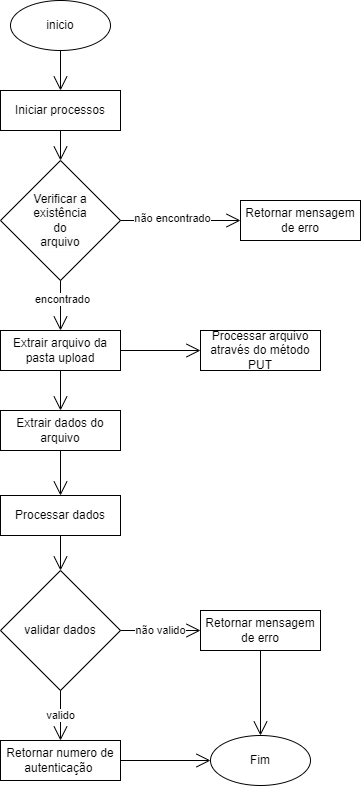

The diagram above was exported from draw.io. Its source (the exported page's mxGraphModel, read from the mxfile embedded in the PNG):
<mxGraphModel dx="886" dy="835" grid="1" gridSize="10" guides="1" tooltips="1" connect="1" arrows="1" fold="1" page="1" pageScale="1" pageWidth="827" pageHeight="1169" math="0" shadow="0">
  <root>
    <mxCell id="0" />
    <mxCell id="1" parent="0" />
    <mxCell id="Tw7XHbd4ugfk_Eog1zNR-2" value="inicio" style="ellipse;whiteSpace=wrap;html=1;" vertex="1" parent="1">
      <mxGeometry x="250" y="70" width="100" height="50" as="geometry" />
    </mxCell>
    <mxCell id="Tw7XHbd4ugfk_Eog1zNR-3" value="&lt;span style=&quot;color: rgb(0, 0, 0); font-family: Helvetica; font-size: 12px; font-style: normal; font-variant-ligatures: normal; font-variant-caps: normal; font-weight: 400; letter-spacing: normal; orphans: 2; text-align: center; text-indent: 0px; text-transform: none; widows: 2; word-spacing: 0px; -webkit-text-stroke-width: 0px; background-color: rgb(251, 251, 251); text-decoration-thickness: initial; text-decoration-style: initial; text-decoration-color: initial; float: none; display: inline !important;&quot;&gt;Verificar a &lt;br&gt;existência&lt;br&gt;do&lt;br&gt;arquivo&lt;/span&gt;" style="rhombus;whiteSpace=wrap;html=1;" vertex="1" parent="1">
      <mxGeometry x="240" y="230" width="120" height="120" as="geometry" />
    </mxCell>
    <mxCell id="Tw7XHbd4ugfk_Eog1zNR-4" value="Extrair dados do arquivo" style="rounded=0;whiteSpace=wrap;html=1;" vertex="1" parent="1">
      <mxGeometry x="240" y="480" width="120" height="40" as="geometry" />
    </mxCell>
    <mxCell id="Tw7XHbd4ugfk_Eog1zNR-6" value="" style="endArrow=open;endFill=1;endSize=12;html=1;rounded=0;exitX=1;exitY=0.5;exitDx=0;exitDy=0;entryX=0;entryY=0.5;entryDx=0;entryDy=0;" edge="1" parent="1" source="Tw7XHbd4ugfk_Eog1zNR-3" target="Tw7XHbd4ugfk_Eog1zNR-10">
      <mxGeometry width="160" relative="1" as="geometry">
        <mxPoint x="220" y="600" as="sourcePoint" />
        <mxPoint x="450" y="260" as="targetPoint" />
      </mxGeometry>
    </mxCell>
    <mxCell id="Tw7XHbd4ugfk_Eog1zNR-18" value="não encontrado" style="edgeLabel;html=1;align=center;verticalAlign=middle;resizable=0;points=[];" vertex="1" connectable="0" parent="Tw7XHbd4ugfk_Eog1zNR-6">
      <mxGeometry x="-0.1333" y="3" relative="1" as="geometry">
        <mxPoint as="offset" />
      </mxGeometry>
    </mxCell>
    <mxCell id="Tw7XHbd4ugfk_Eog1zNR-8" value="Iniciar processos" style="rounded=0;whiteSpace=wrap;html=1;" vertex="1" parent="1">
      <mxGeometry x="240" y="160" width="120" height="40" as="geometry" />
    </mxCell>
    <mxCell id="Tw7XHbd4ugfk_Eog1zNR-9" value="Extrair arquivo da pasta upload" style="rounded=0;whiteSpace=wrap;html=1;" vertex="1" parent="1">
      <mxGeometry x="240" y="400" width="120" height="40" as="geometry" />
    </mxCell>
    <mxCell id="Tw7XHbd4ugfk_Eog1zNR-10" value="Retornar mensagem de erro" style="rounded=0;whiteSpace=wrap;html=1;" vertex="1" parent="1">
      <mxGeometry x="480" y="270" width="120" height="40" as="geometry" />
    </mxCell>
    <mxCell id="Tw7XHbd4ugfk_Eog1zNR-11" value="" style="endArrow=open;endFill=1;endSize=12;html=1;rounded=0;exitX=0.5;exitY=1;exitDx=0;exitDy=0;entryX=0.5;entryY=0;entryDx=0;entryDy=0;" edge="1" parent="1" source="Tw7XHbd4ugfk_Eog1zNR-2" target="Tw7XHbd4ugfk_Eog1zNR-8">
      <mxGeometry width="160" relative="1" as="geometry">
        <mxPoint x="370" y="310" as="sourcePoint" />
        <mxPoint x="450" y="310" as="targetPoint" />
      </mxGeometry>
    </mxCell>
    <mxCell id="Tw7XHbd4ugfk_Eog1zNR-12" value="" style="endArrow=open;endFill=1;endSize=12;html=1;rounded=0;exitX=0.5;exitY=1;exitDx=0;exitDy=0;entryX=0.5;entryY=0;entryDx=0;entryDy=0;" edge="1" parent="1" source="Tw7XHbd4ugfk_Eog1zNR-8" target="Tw7XHbd4ugfk_Eog1zNR-3">
      <mxGeometry width="160" relative="1" as="geometry">
        <mxPoint x="380" y="320" as="sourcePoint" />
        <mxPoint x="460" y="320" as="targetPoint" />
      </mxGeometry>
    </mxCell>
    <mxCell id="Tw7XHbd4ugfk_Eog1zNR-13" value="" style="endArrow=open;endFill=1;endSize=12;html=1;rounded=0;exitX=0.5;exitY=1;exitDx=0;exitDy=0;entryX=0.5;entryY=0;entryDx=0;entryDy=0;" edge="1" parent="1" source="Tw7XHbd4ugfk_Eog1zNR-3" target="Tw7XHbd4ugfk_Eog1zNR-9">
      <mxGeometry width="160" relative="1" as="geometry">
        <mxPoint x="370" y="310" as="sourcePoint" />
        <mxPoint x="400" y="370" as="targetPoint" />
      </mxGeometry>
    </mxCell>
    <mxCell id="Tw7XHbd4ugfk_Eog1zNR-19" value="encontrado" style="edgeLabel;html=1;align=center;verticalAlign=middle;resizable=0;points=[];" vertex="1" connectable="0" parent="Tw7XHbd4ugfk_Eog1zNR-13">
      <mxGeometry x="-0.25" y="1" relative="1" as="geometry">
        <mxPoint as="offset" />
      </mxGeometry>
    </mxCell>
    <mxCell id="Tw7XHbd4ugfk_Eog1zNR-14" value="" style="endArrow=open;endFill=1;endSize=12;html=1;rounded=0;exitX=0.5;exitY=1;exitDx=0;exitDy=0;entryX=0.5;entryY=0;entryDx=0;entryDy=0;" edge="1" parent="1" source="Tw7XHbd4ugfk_Eog1zNR-9" target="Tw7XHbd4ugfk_Eog1zNR-4">
      <mxGeometry width="160" relative="1" as="geometry">
        <mxPoint x="370" y="270" as="sourcePoint" />
        <mxPoint x="450" y="310" as="targetPoint" />
      </mxGeometry>
    </mxCell>
    <mxCell id="Tw7XHbd4ugfk_Eog1zNR-16" value="Processar arquivo através do método PUT" style="rounded=0;whiteSpace=wrap;html=1;" vertex="1" parent="1">
      <mxGeometry x="440" y="400" width="120" height="40" as="geometry" />
    </mxCell>
    <mxCell id="Tw7XHbd4ugfk_Eog1zNR-17" value="&lt;span style=&quot;color: rgb(0, 0, 0); font-family: Helvetica; font-size: 12px; font-style: normal; font-variant-ligatures: normal; font-variant-caps: normal; font-weight: 400; letter-spacing: normal; orphans: 2; text-align: center; text-indent: 0px; text-transform: none; widows: 2; word-spacing: 0px; -webkit-text-stroke-width: 0px; background-color: rgb(251, 251, 251); text-decoration-thickness: initial; text-decoration-style: initial; text-decoration-color: initial; float: none; display: inline !important;&quot;&gt;validar dados&lt;br&gt;&lt;/span&gt;" style="rhombus;whiteSpace=wrap;html=1;" vertex="1" parent="1">
      <mxGeometry x="240" y="640" width="120" height="120" as="geometry" />
    </mxCell>
    <mxCell id="Tw7XHbd4ugfk_Eog1zNR-21" value="" style="endArrow=open;endFill=1;endSize=12;html=1;rounded=0;exitX=1;exitY=0.5;exitDx=0;exitDy=0;entryX=0;entryY=0.5;entryDx=0;entryDy=0;" edge="1" parent="1" source="Tw7XHbd4ugfk_Eog1zNR-9" target="Tw7XHbd4ugfk_Eog1zNR-16">
      <mxGeometry width="160" relative="1" as="geometry">
        <mxPoint x="310" y="450" as="sourcePoint" />
        <mxPoint x="410" y="420" as="targetPoint" />
      </mxGeometry>
    </mxCell>
    <mxCell id="Tw7XHbd4ugfk_Eog1zNR-23" value="Processar dados" style="rounded=0;whiteSpace=wrap;html=1;" vertex="1" parent="1">
      <mxGeometry x="240" y="565" width="120" height="40" as="geometry" />
    </mxCell>
    <mxCell id="Tw7XHbd4ugfk_Eog1zNR-24" value="" style="endArrow=open;endFill=1;endSize=12;html=1;rounded=0;exitX=0.5;exitY=1;exitDx=0;exitDy=0;entryX=0.5;entryY=0;entryDx=0;entryDy=0;" edge="1" parent="1" source="Tw7XHbd4ugfk_Eog1zNR-4" target="Tw7XHbd4ugfk_Eog1zNR-23">
      <mxGeometry width="160" relative="1" as="geometry">
        <mxPoint x="390" y="480" as="sourcePoint" />
        <mxPoint x="390" y="520" as="targetPoint" />
      </mxGeometry>
    </mxCell>
    <mxCell id="Tw7XHbd4ugfk_Eog1zNR-25" value="" style="endArrow=open;endFill=1;endSize=12;html=1;rounded=0;exitX=0.5;exitY=1;exitDx=0;exitDy=0;entryX=0.5;entryY=0;entryDx=0;entryDy=0;" edge="1" parent="1" source="Tw7XHbd4ugfk_Eog1zNR-23" target="Tw7XHbd4ugfk_Eog1zNR-17">
      <mxGeometry width="160" relative="1" as="geometry">
        <mxPoint x="310" y="530" as="sourcePoint" />
        <mxPoint x="310" y="575" as="targetPoint" />
      </mxGeometry>
    </mxCell>
    <mxCell id="Tw7XHbd4ugfk_Eog1zNR-26" value="Fim" style="ellipse;whiteSpace=wrap;html=1;" vertex="1" parent="1">
      <mxGeometry x="450" y="805" width="100" height="50" as="geometry" />
    </mxCell>
    <mxCell id="Tw7XHbd4ugfk_Eog1zNR-28" value="Retornar numero de autenticação&amp;nbsp;" style="rounded=0;whiteSpace=wrap;html=1;" vertex="1" parent="1">
      <mxGeometry x="240" y="810" width="120" height="40" as="geometry" />
    </mxCell>
    <mxCell id="Tw7XHbd4ugfk_Eog1zNR-29" value="&lt;span style=&quot;color: rgb(0, 0, 0); font-family: Helvetica; font-size: 11px; font-style: normal; font-variant-ligatures: normal; font-variant-caps: normal; font-weight: 400; letter-spacing: normal; orphans: 2; text-align: center; text-indent: 0px; text-transform: none; widows: 2; word-spacing: 0px; -webkit-text-stroke-width: 0px; background-color: rgb(255, 255, 255); text-decoration-thickness: initial; text-decoration-style: initial; text-decoration-color: initial; float: none; display: inline !important;&quot;&gt;não valido&lt;/span&gt;" style="endArrow=open;endFill=1;endSize=12;html=1;rounded=0;exitX=1;exitY=0.5;exitDx=0;exitDy=0;entryX=0;entryY=0.5;entryDx=0;entryDy=0;" edge="1" parent="1" source="Tw7XHbd4ugfk_Eog1zNR-17" target="Tw7XHbd4ugfk_Eog1zNR-33">
      <mxGeometry width="160" relative="1" as="geometry">
        <mxPoint x="400" y="660" as="sourcePoint" />
        <mxPoint x="440" y="700" as="targetPoint" />
      </mxGeometry>
    </mxCell>
    <mxCell id="Tw7XHbd4ugfk_Eog1zNR-30" value="valido" style="endArrow=open;endFill=1;endSize=12;html=1;rounded=0;exitX=0.5;exitY=1;exitDx=0;exitDy=0;entryX=0.5;entryY=0;entryDx=0;entryDy=0;" edge="1" parent="1" source="Tw7XHbd4ugfk_Eog1zNR-17" target="Tw7XHbd4ugfk_Eog1zNR-28">
      <mxGeometry width="160" relative="1" as="geometry">
        <mxPoint x="410" y="670" as="sourcePoint" />
        <mxPoint x="400" y="710" as="targetPoint" />
      </mxGeometry>
    </mxCell>
    <mxCell id="Tw7XHbd4ugfk_Eog1zNR-31" value="" style="endArrow=open;endFill=1;endSize=12;html=1;rounded=0;exitX=0.5;exitY=1;exitDx=0;exitDy=0;entryX=0.5;entryY=0;entryDx=0;entryDy=0;" edge="1" parent="1" source="Tw7XHbd4ugfk_Eog1zNR-33" target="Tw7XHbd4ugfk_Eog1zNR-26">
      <mxGeometry width="160" relative="1" as="geometry">
        <mxPoint x="500" y="720" as="sourcePoint" />
        <mxPoint x="450" y="710" as="targetPoint" />
      </mxGeometry>
    </mxCell>
    <mxCell id="Tw7XHbd4ugfk_Eog1zNR-32" value="" style="endArrow=open;endFill=1;endSize=12;html=1;rounded=0;exitX=1;exitY=0.5;exitDx=0;exitDy=0;entryX=0;entryY=0.5;entryDx=0;entryDy=0;" edge="1" parent="1" source="Tw7XHbd4ugfk_Eog1zNR-28" target="Tw7XHbd4ugfk_Eog1zNR-26">
      <mxGeometry width="160" relative="1" as="geometry">
        <mxPoint x="510" y="730" as="sourcePoint" />
        <mxPoint x="510" y="815" as="targetPoint" />
      </mxGeometry>
    </mxCell>
    <mxCell id="Tw7XHbd4ugfk_Eog1zNR-33" value="Retornar mensagem de erro" style="rounded=0;whiteSpace=wrap;html=1;" vertex="1" parent="1">
      <mxGeometry x="440" y="680" width="120" height="40" as="geometry" />
    </mxCell>
  </root>
</mxGraphModel>